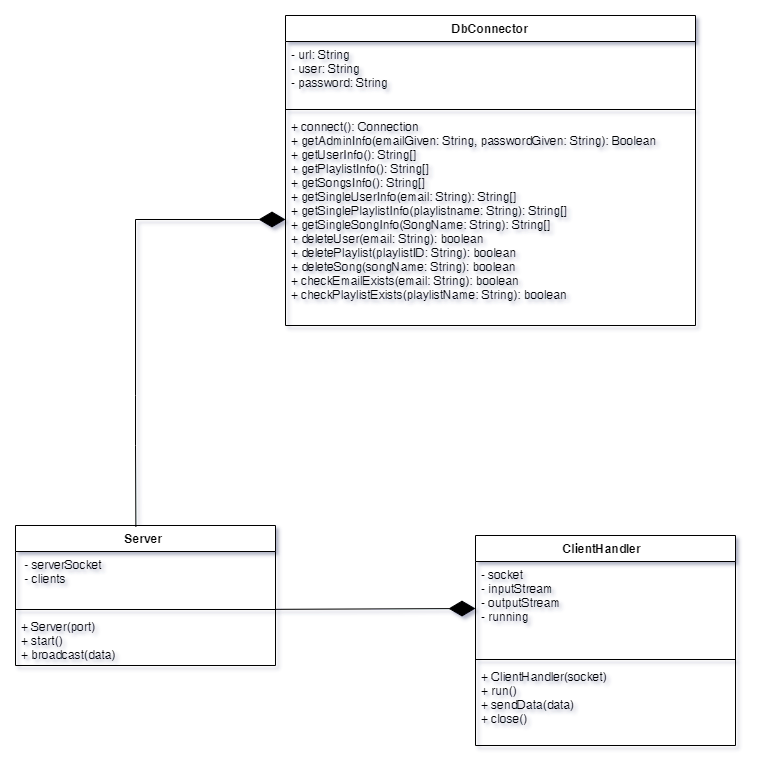

The diagram above was exported from draw.io. Its source (the exported page's mxGraphModel, read from the mxfile embedded in the PNG):
<mxGraphModel dx="2304" dy="694" grid="1" gridSize="10" guides="1" tooltips="1" connect="1" arrows="1" fold="1" page="1" pageScale="1" pageWidth="827" pageHeight="1169" math="0" shadow="0">
  <root>
    <mxCell id="0" />
    <mxCell id="1" parent="0" />
    <mxCell id="mbK-ie_06i3voSqQ34Kf-23" value="ClientHandler  " style="swimlane;fontStyle=1;align=center;verticalAlign=top;childLayout=stackLayout;horizontal=1;startSize=26;horizontalStack=0;resizeParent=1;resizeParentMax=0;resizeLast=0;collapsible=1;marginBottom=0;" parent="1" vertex="1">
      <mxGeometry x="-600" y="780" width="260" height="210" as="geometry" />
    </mxCell>
    <mxCell id="mbK-ie_06i3voSqQ34Kf-24" value="- socket       &#10;- inputStream  &#10;- outputStream &#10;- running  " style="text;strokeColor=none;fillColor=none;align=left;verticalAlign=top;spacingLeft=4;spacingRight=4;overflow=hidden;rotatable=0;points=[[0,0.5],[1,0.5]];portConstraint=eastwest;" parent="mbK-ie_06i3voSqQ34Kf-23" vertex="1">
      <mxGeometry y="26" width="260" height="94" as="geometry" />
    </mxCell>
    <mxCell id="mbK-ie_06i3voSqQ34Kf-25" value="" style="line;strokeWidth=1;fillColor=none;align=left;verticalAlign=middle;spacingTop=-1;spacingLeft=3;spacingRight=3;rotatable=0;labelPosition=right;points=[];portConstraint=eastwest;strokeColor=inherit;" parent="mbK-ie_06i3voSqQ34Kf-23" vertex="1">
      <mxGeometry y="120" width="260" height="8" as="geometry" />
    </mxCell>
    <mxCell id="mbK-ie_06i3voSqQ34Kf-26" value="+ ClientHandler(socket)&#10;+ run()                &#10;+ sendData(data)       &#10;+ close()  " style="text;strokeColor=none;fillColor=none;align=left;verticalAlign=top;spacingLeft=4;spacingRight=4;overflow=hidden;rotatable=0;points=[[0,0.5],[1,0.5]];portConstraint=eastwest;" parent="mbK-ie_06i3voSqQ34Kf-23" vertex="1">
      <mxGeometry y="128" width="260" height="82" as="geometry" />
    </mxCell>
    <mxCell id="mbK-ie_06i3voSqQ34Kf-27" value="Server " style="swimlane;fontStyle=1;align=center;verticalAlign=top;childLayout=stackLayout;horizontal=1;startSize=26;horizontalStack=0;resizeParent=1;resizeParentMax=0;resizeLast=0;collapsible=1;marginBottom=0;" parent="1" vertex="1">
      <mxGeometry x="-1060" y="770" width="260" height="140" as="geometry" />
    </mxCell>
    <mxCell id="mbK-ie_06i3voSqQ34Kf-28" value=" - serverSocket  &#10; - clients  " style="text;strokeColor=none;fillColor=none;align=left;verticalAlign=top;spacingLeft=4;spacingRight=4;overflow=hidden;rotatable=0;points=[[0,0.5],[1,0.5]];portConstraint=eastwest;" parent="mbK-ie_06i3voSqQ34Kf-27" vertex="1">
      <mxGeometry y="26" width="260" height="54" as="geometry" />
    </mxCell>
    <mxCell id="mbK-ie_06i3voSqQ34Kf-29" value="" style="line;strokeWidth=1;fillColor=none;align=left;verticalAlign=middle;spacingTop=-1;spacingLeft=3;spacingRight=3;rotatable=0;labelPosition=right;points=[];portConstraint=eastwest;strokeColor=inherit;" parent="mbK-ie_06i3voSqQ34Kf-27" vertex="1">
      <mxGeometry y="80" width="260" height="8" as="geometry" />
    </mxCell>
    <mxCell id="mbK-ie_06i3voSqQ34Kf-30" value="+ Server(port)   &#10;+ start()        &#10;+ broadcast(data)" style="text;strokeColor=none;fillColor=none;align=left;verticalAlign=top;spacingLeft=4;spacingRight=4;overflow=hidden;rotatable=0;points=[[0,0.5],[1,0.5]];portConstraint=eastwest;" parent="mbK-ie_06i3voSqQ34Kf-27" vertex="1">
      <mxGeometry y="88" width="260" height="52" as="geometry" />
    </mxCell>
    <mxCell id="B8U6Tpf0lR5ASsozCvgK-2" value="DbConnector" style="swimlane;fontStyle=1;align=center;verticalAlign=top;childLayout=stackLayout;horizontal=1;startSize=26;horizontalStack=0;resizeParent=1;resizeParentMax=0;resizeLast=0;collapsible=1;marginBottom=0;" vertex="1" parent="1">
      <mxGeometry x="-790" y="260" width="410" height="310" as="geometry" />
    </mxCell>
    <mxCell id="B8U6Tpf0lR5ASsozCvgK-3" value="- url: String &#10;- user: String&#10;- password: String" style="text;strokeColor=none;fillColor=none;align=left;verticalAlign=top;spacingLeft=4;spacingRight=4;overflow=hidden;rotatable=0;points=[[0,0.5],[1,0.5]];portConstraint=eastwest;" vertex="1" parent="B8U6Tpf0lR5ASsozCvgK-2">
      <mxGeometry y="26" width="410" height="64" as="geometry" />
    </mxCell>
    <mxCell id="B8U6Tpf0lR5ASsozCvgK-4" value="" style="line;strokeWidth=1;fillColor=none;align=left;verticalAlign=middle;spacingTop=-1;spacingLeft=3;spacingRight=3;rotatable=0;labelPosition=right;points=[];portConstraint=eastwest;strokeColor=inherit;" vertex="1" parent="B8U6Tpf0lR5ASsozCvgK-2">
      <mxGeometry y="90" width="410" height="8" as="geometry" />
    </mxCell>
    <mxCell id="B8U6Tpf0lR5ASsozCvgK-5" value="+ connect(): Connection &#10;+ getAdminInfo(emailGiven: String, passwordGiven: String): Boolean &#10;+ getUserInfo(): String[] &#10;+ getPlaylistInfo(): String[] &#10;+ getSongsInfo(): String[] &#10;+ getSingleUserInfo(email: String): String[] &#10;+ getSinglePlaylistInfo(playlistname: String): String[] &#10;+ getSingleSongInfo(SongName: String): String[] &#10;+ deleteUser(email: String): boolean &#10;+ deletePlaylist(playlistID: String): boolean &#10;+ deleteSong(songName: String): boolean &#10;+ checkEmailExists(email: String): boolean &#10;+ checkPlaylistExists(playlistName: String): boolean" style="text;strokeColor=none;fillColor=none;align=left;verticalAlign=top;spacingLeft=4;spacingRight=4;overflow=hidden;rotatable=0;points=[[0,0.5],[1,0.5]];portConstraint=eastwest;" vertex="1" parent="B8U6Tpf0lR5ASsozCvgK-2">
      <mxGeometry y="98" width="410" height="212" as="geometry" />
    </mxCell>
    <mxCell id="B8U6Tpf0lR5ASsozCvgK-6" value="" style="endArrow=diamondThin;endFill=1;endSize=24;html=1;rounded=0;entryX=0;entryY=0.5;entryDx=0;entryDy=0;exitX=0.463;exitY=0.01;exitDx=0;exitDy=0;exitPerimeter=0;" edge="1" parent="1" source="mbK-ie_06i3voSqQ34Kf-27" target="B8U6Tpf0lR5ASsozCvgK-5">
      <mxGeometry width="160" relative="1" as="geometry">
        <mxPoint x="-384.0799999999999" y="288.28999999999996" as="sourcePoint" />
        <mxPoint x="-63.2800000000002" y="409.3760000000002" as="targetPoint" />
        <Array as="points">
          <mxPoint x="-940" y="690" />
          <mxPoint x="-940" y="640" />
          <mxPoint x="-940" y="464" />
        </Array>
      </mxGeometry>
    </mxCell>
    <mxCell id="B8U6Tpf0lR5ASsozCvgK-7" value="" style="endArrow=diamondThin;endFill=1;endSize=24;html=1;rounded=0;exitX=1.002;exitY=-0.08;exitDx=0;exitDy=0;exitPerimeter=0;entryX=0;entryY=0.5;entryDx=0;entryDy=0;" edge="1" parent="1" source="mbK-ie_06i3voSqQ34Kf-30" target="mbK-ie_06i3voSqQ34Kf-24">
      <mxGeometry width="160" relative="1" as="geometry">
        <mxPoint x="-929.6199999999999" y="781.4000000000001" as="sourcePoint" />
        <mxPoint x="-610" y="810" as="targetPoint" />
        <Array as="points" />
      </mxGeometry>
    </mxCell>
  </root>
</mxGraphModel>